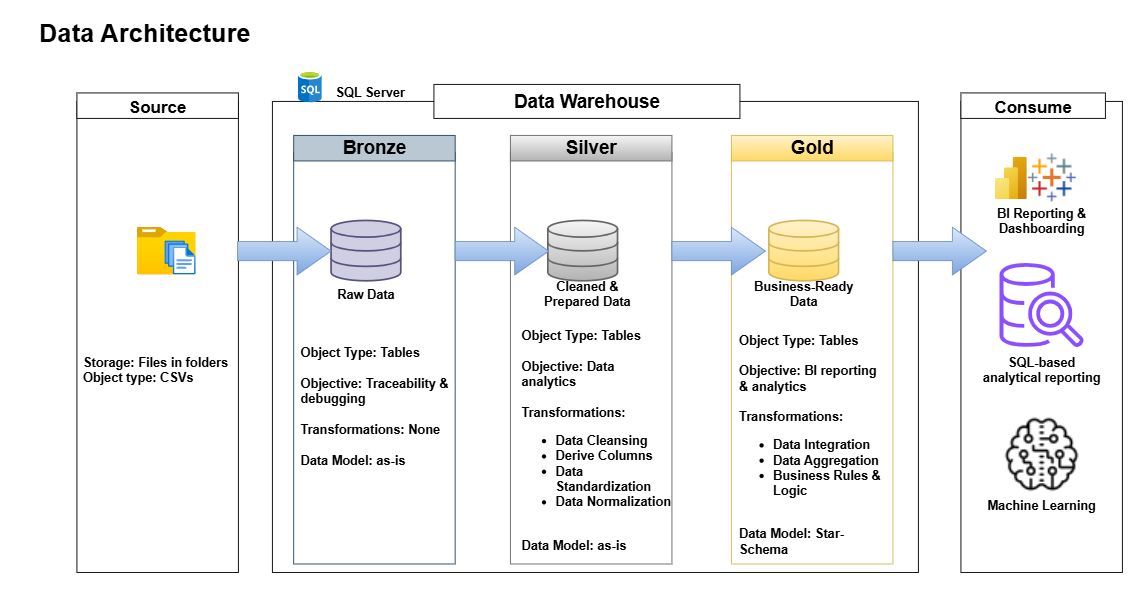

The diagram above was exported from draw.io. Its source (the exported page's mxGraphModel, read from the mxfile embedded in the PNG):
<mxGraphModel dx="1163" dy="705" grid="1" gridSize="10" guides="1" tooltips="1" connect="1" arrows="1" fold="1" page="1" pageScale="1" pageWidth="1600" pageHeight="900" math="0" shadow="0">
  <root>
    <mxCell id="0" />
    <mxCell id="1" parent="0" />
    <mxCell id="GjZ8DsotvANNjAX--JA7-1" value="Data Architecture" style="text;html=1;align=center;verticalAlign=middle;whiteSpace=wrap;rounded=0;fontStyle=1;fontSize=30;" parent="1" vertex="1">
      <mxGeometry x="50" y="20" width="300" height="30" as="geometry" />
    </mxCell>
    <mxCell id="GjZ8DsotvANNjAX--JA7-2" value="" style="rounded=0;whiteSpace=wrap;html=1;fillColor=none;" parent="1" vertex="1">
      <mxGeometry x="120" y="115.84" width="190" height="554.16" as="geometry" />
    </mxCell>
    <mxCell id="GjZ8DsotvANNjAX--JA7-3" value="Source" style="rounded=0;whiteSpace=wrap;html=1;fontStyle=1;fontSize=20;" parent="1" vertex="1">
      <mxGeometry x="120" y="105.84" width="190" height="30" as="geometry" />
    </mxCell>
    <mxCell id="GjZ8DsotvANNjAX--JA7-4" value="" style="rounded=0;whiteSpace=wrap;html=1;fillColor=none;" parent="1" vertex="1">
      <mxGeometry x="350" y="115.84" width="760" height="554.16" as="geometry" />
    </mxCell>
    <mxCell id="GjZ8DsotvANNjAX--JA7-6" value="Data Warehouse" style="rounded=0;whiteSpace=wrap;html=1;fontStyle=1;fontSize=22;" parent="1" vertex="1">
      <mxGeometry x="540" y="95.84" width="360" height="40" as="geometry" />
    </mxCell>
    <mxCell id="GjZ8DsotvANNjAX--JA7-8" value="" style="rounded=0;whiteSpace=wrap;html=1;fillColor=none;strokeColor=#23445d;" parent="1" vertex="1">
      <mxGeometry x="375" y="175.84" width="190" height="484.16" as="geometry" />
    </mxCell>
    <mxCell id="GjZ8DsotvANNjAX--JA7-9" value="Bronze" style="rounded=0;whiteSpace=wrap;html=1;fontSize=22;fillColor=#bac8d3;strokeColor=#23445d;fontStyle=1" parent="1" vertex="1">
      <mxGeometry x="375" y="155.84" width="190" height="30" as="geometry" />
    </mxCell>
    <mxCell id="GjZ8DsotvANNjAX--JA7-10" value="" style="rounded=0;whiteSpace=wrap;html=1;fillColor=none;gradientColor=#ffd966;strokeColor=#d6b656;" parent="1" vertex="1">
      <mxGeometry x="890" y="175.84" width="190" height="484.16" as="geometry" />
    </mxCell>
    <mxCell id="GjZ8DsotvANNjAX--JA7-11" value="Gold" style="rounded=0;whiteSpace=wrap;html=1;fontSize=22;fillColor=#fff2cc;gradientColor=#ffd966;strokeColor=#d6b656;fontStyle=1" parent="1" vertex="1">
      <mxGeometry x="890" y="155.84" width="190" height="30" as="geometry" />
    </mxCell>
    <mxCell id="GjZ8DsotvANNjAX--JA7-12" value="" style="rounded=0;whiteSpace=wrap;html=1;fillColor=none;gradientColor=#b3b3b3;strokeColor=#666666;" parent="1" vertex="1">
      <mxGeometry x="630" y="175.84" width="190" height="484.16" as="geometry" />
    </mxCell>
    <mxCell id="GjZ8DsotvANNjAX--JA7-13" value="Silver" style="rounded=0;whiteSpace=wrap;html=1;fontSize=22;fillColor=#f5f5f5;gradientColor=#b3b3b3;strokeColor=#666666;fontStyle=1" parent="1" vertex="1">
      <mxGeometry x="630" y="155.84" width="190" height="30" as="geometry" />
    </mxCell>
    <mxCell id="GjZ8DsotvANNjAX--JA7-15" value="" style="image;aspect=fixed;html=1;points=[];align=center;fontSize=12;image=img/lib/azure2/general/Folder_Blank.svg;" parent="1" vertex="1">
      <mxGeometry x="190.5" y="263.34" width="69" height="56.00000000000001" as="geometry" />
    </mxCell>
    <mxCell id="GjZ8DsotvANNjAX--JA7-16" value="" style="image;aspect=fixed;html=1;points=[];align=center;fontSize=12;image=img/lib/azure2/general/Files.svg;" parent="1" vertex="1">
      <mxGeometry x="222.93" y="279.34" width="36.57" height="40" as="geometry" />
    </mxCell>
    <mxCell id="GjZ8DsotvANNjAX--JA7-17" value="Storage: Files in folders&lt;div&gt;Object type: CSVs&lt;/div&gt;" style="rounded=0;whiteSpace=wrap;html=1;align=left;fontStyle=1;fontSize=15;fillColor=none;strokeColor=none;" parent="1" vertex="1">
      <mxGeometry x="125" y="383.76" width="180" height="94.16" as="geometry" />
    </mxCell>
    <mxCell id="GjZ8DsotvANNjAX--JA7-18" value="" style="html=1;verticalLabelPosition=bottom;align=center;labelBackgroundColor=#ffffff;verticalAlign=top;strokeWidth=2;strokeColor=#56517e;shadow=0;dashed=0;shape=mxgraph.ios7.icons.data;fillColor=#d0cee2;" parent="1" vertex="1">
      <mxGeometry x="419" y="255.83999999999997" width="82" height="71" as="geometry" />
    </mxCell>
    <mxCell id="GjZ8DsotvANNjAX--JA7-19" value="" style="html=1;verticalLabelPosition=bottom;align=center;labelBackgroundColor=#ffffff;verticalAlign=top;strokeWidth=2;strokeColor=#666666;shadow=0;dashed=0;shape=mxgraph.ios7.icons.data;fillColor=#f5f5f5;gradientColor=#b3b3b3;" parent="1" vertex="1">
      <mxGeometry x="674" y="255.83999999999997" width="82" height="71" as="geometry" />
    </mxCell>
    <mxCell id="GjZ8DsotvANNjAX--JA7-20" value="" style="html=1;verticalLabelPosition=bottom;align=center;labelBackgroundColor=#ffffff;verticalAlign=top;strokeWidth=2;strokeColor=#d6b656;shadow=0;dashed=0;shape=mxgraph.ios7.icons.data;fillColor=#fff2cc;gradientColor=#ffd966;" parent="1" vertex="1">
      <mxGeometry x="934" y="255.83999999999997" width="82" height="71" as="geometry" />
    </mxCell>
    <mxCell id="GjZ8DsotvANNjAX--JA7-21" value="Raw Data" style="text;html=1;align=center;verticalAlign=middle;whiteSpace=wrap;rounded=0;fontSize=15;fontStyle=1" parent="1" vertex="1">
      <mxGeometry x="425" y="326.84" width="70" height="30" as="geometry" />
    </mxCell>
    <mxCell id="GjZ8DsotvANNjAX--JA7-22" value="Cleaned &amp;amp; Prepared Data" style="text;html=1;align=center;verticalAlign=middle;whiteSpace=wrap;rounded=0;fontSize=15;fontStyle=1" parent="1" vertex="1">
      <mxGeometry x="667.5" y="326.84" width="105" height="30" as="geometry" />
    </mxCell>
    <mxCell id="GjZ8DsotvANNjAX--JA7-23" value="Business-Ready Data" style="text;html=1;align=center;verticalAlign=middle;whiteSpace=wrap;rounded=0;fontSize=15;fontStyle=1" parent="1" vertex="1">
      <mxGeometry x="911.25" y="326.84" width="127.5" height="30" as="geometry" />
    </mxCell>
    <mxCell id="GjZ8DsotvANNjAX--JA7-24" value="&lt;div&gt;&lt;br&gt;&lt;/div&gt;&lt;div&gt;Object Type: Tables&lt;/div&gt;&lt;div&gt;&lt;br&gt;&lt;/div&gt;Objective: Traceability &amp;amp; debugging&lt;div&gt;&lt;br&gt;&lt;/div&gt;&lt;div&gt;Transformations: None&lt;/div&gt;&lt;div&gt;&lt;br&gt;&lt;/div&gt;&lt;div&gt;Data Model: as-is&lt;/div&gt;&lt;div&gt;&lt;br&gt;&lt;div&gt;&lt;br&gt;&lt;/div&gt;&lt;/div&gt;" style="rounded=0;whiteSpace=wrap;html=1;align=left;fontStyle=1;fontSize=15;fillColor=none;strokeColor=none;" parent="1" vertex="1">
      <mxGeometry x="380.63" y="375.84" width="178.75" height="214.16" as="geometry" />
    </mxCell>
    <mxCell id="GjZ8DsotvANNjAX--JA7-25" value="&lt;div&gt;&lt;br&gt;&lt;/div&gt;&lt;div&gt;Object Type: Tables&lt;/div&gt;&lt;div&gt;&lt;br&gt;&lt;/div&gt;Objective: Data analytics&lt;div&gt;&lt;br&gt;&lt;/div&gt;&lt;div&gt;Transformations:&amp;nbsp;&lt;/div&gt;&lt;div&gt;&lt;ul&gt;&lt;li&gt;Data Cleansing&lt;/li&gt;&lt;li&gt;Derive Columns&lt;/li&gt;&lt;li&gt;Data Standardization&lt;/li&gt;&lt;li&gt;Data Normalization&lt;/li&gt;&lt;/ul&gt;&lt;/div&gt;&lt;div&gt;&lt;br&gt;&lt;/div&gt;&lt;div&gt;Data Model: as-is&lt;/div&gt;&lt;div&gt;&lt;br&gt;&lt;div&gt;&lt;br&gt;&lt;/div&gt;&lt;/div&gt;" style="rounded=0;whiteSpace=wrap;html=1;align=left;fontStyle=1;fontSize=15;fillColor=none;strokeColor=none;" parent="1" vertex="1">
      <mxGeometry x="640.78" y="390.84" width="178.44" height="264.16" as="geometry" />
    </mxCell>
    <mxCell id="GjZ8DsotvANNjAX--JA7-26" value="&lt;div&gt;&lt;br&gt;&lt;/div&gt;&lt;div&gt;Object Type: Tables&lt;/div&gt;&lt;div&gt;&lt;br&gt;&lt;/div&gt;Objective: BI reporting &amp;amp; analytics&lt;div&gt;&lt;br&gt;&lt;/div&gt;&lt;div&gt;Transformations:&amp;nbsp;&lt;/div&gt;&lt;div&gt;&lt;ul&gt;&lt;li&gt;Data Integration&lt;/li&gt;&lt;li&gt;Data Aggregation&lt;/li&gt;&lt;li&gt;Business Rules &amp;amp; Logic&lt;/li&gt;&lt;/ul&gt;&lt;/div&gt;&lt;div&gt;&lt;br&gt;&lt;/div&gt;&lt;div&gt;Data Model: Star-Schema&lt;/div&gt;&lt;div&gt;&lt;br&gt;&lt;div&gt;&lt;br&gt;&lt;/div&gt;&lt;/div&gt;" style="rounded=0;whiteSpace=wrap;html=1;align=left;fontStyle=1;fontSize=15;fillColor=none;strokeColor=none;" parent="1" vertex="1">
      <mxGeometry x="896.56" y="400.84" width="176.87" height="254.16" as="geometry" />
    </mxCell>
    <mxCell id="GjZ8DsotvANNjAX--JA7-27" value="" style="rounded=0;whiteSpace=wrap;html=1;fillColor=none;" parent="1" vertex="1">
      <mxGeometry x="1160" y="115.84" width="190" height="554.16" as="geometry" />
    </mxCell>
    <mxCell id="GjZ8DsotvANNjAX--JA7-28" value="Consume" style="rounded=0;whiteSpace=wrap;html=1;fontStyle=1;fontSize=20;" parent="1" vertex="1">
      <mxGeometry x="1160" y="105.84" width="170" height="30" as="geometry" />
    </mxCell>
    <mxCell id="GjZ8DsotvANNjAX--JA7-32" value="" style="image;aspect=fixed;html=1;points=[];align=center;fontSize=12;image=img/lib/azure2/analytics/Power_BI_Embedded.svg;" parent="1" vertex="1">
      <mxGeometry x="1200" y="180.84" width="37.5" height="50" as="geometry" />
    </mxCell>
    <mxCell id="GjZ8DsotvANNjAX--JA7-33" value="" style="shape=image;aspect=fixed;image=data:image/png,(base64 omitted: 1344 chars);" parent="1" vertex="1">
      <mxGeometry x="1237.5" y="175.84" width="60" height="60" as="geometry" />
    </mxCell>
    <mxCell id="GjZ8DsotvANNjAX--JA7-34" value="BI Reporting &amp;amp; Dashboarding" style="text;html=1;align=center;verticalAlign=middle;whiteSpace=wrap;rounded=0;fontStyle=1;fontSize=15;" parent="1" vertex="1">
      <mxGeometry x="1190" y="240.84" width="130" height="30" as="geometry" />
    </mxCell>
    <mxCell id="GjZ8DsotvANNjAX--JA7-35" value="" style="sketch=0;outlineConnect=0;fontColor=#232F3E;gradientColor=none;fillColor=#8C4FFF;strokeColor=none;dashed=0;verticalLabelPosition=bottom;verticalAlign=top;align=center;html=1;fontSize=12;fontStyle=0;aspect=fixed;pointerEvents=1;shape=mxgraph.aws4.redshift_query_editor_v20_light;" parent="1" vertex="1">
      <mxGeometry x="1205.5" y="305.84" width="99" height="99" as="geometry" />
    </mxCell>
    <mxCell id="GjZ8DsotvANNjAX--JA7-37" value="SQL-based analytical reporting" style="text;html=1;align=center;verticalAlign=middle;whiteSpace=wrap;rounded=0;fontStyle=1;fontSize=15;" parent="1" vertex="1">
      <mxGeometry x="1180" y="415.84" width="150" height="30" as="geometry" />
    </mxCell>
    <mxCell id="GjZ8DsotvANNjAX--JA7-38" value="" style="shape=image;aspect=fixed;image=data:image/png,(base64 omitted: 2392 chars);" parent="1" vertex="1">
      <mxGeometry x="1210" y="485.84" width="90" height="90" as="geometry" />
    </mxCell>
    <mxCell id="GjZ8DsotvANNjAX--JA7-39" value="Machine Learning" style="text;html=1;align=center;verticalAlign=middle;whiteSpace=wrap;rounded=0;fontStyle=1;fontSize=15;" parent="1" vertex="1">
      <mxGeometry x="1180" y="575.84" width="150" height="30" as="geometry" />
    </mxCell>
    <mxCell id="GjZ8DsotvANNjAX--JA7-40" value="" style="image;sketch=0;aspect=fixed;html=1;points=[];align=center;fontSize=12;image=img/lib/mscae/SQL_Database_generic.svg;" parent="1" vertex="1">
      <mxGeometry x="380" y="80" width="28" height="36.84" as="geometry" />
    </mxCell>
    <mxCell id="GjZ8DsotvANNjAX--JA7-41" value="SQL Server" style="text;html=1;align=center;verticalAlign=middle;whiteSpace=wrap;rounded=0;fontStyle=1;fontSize=15;" parent="1" vertex="1">
      <mxGeometry x="419" y="95.84" width="92" height="17.58" as="geometry" />
    </mxCell>
    <mxCell id="GjZ8DsotvANNjAX--JA7-43" value="" style="html=1;shadow=0;dashed=0;align=center;verticalAlign=middle;shape=mxgraph.arrows2.arrow;dy=0.6;dx=40;notch=0;fillColor=#dae8fc;gradientColor=#7ea6e0;strokeColor=#6c8ebf;" parent="1" vertex="1">
      <mxGeometry x="309" y="263.84" width="110" height="56.16" as="geometry" />
    </mxCell>
    <mxCell id="GjZ8DsotvANNjAX--JA7-45" value="" style="html=1;shadow=0;dashed=0;align=center;verticalAlign=middle;shape=mxgraph.arrows2.arrow;dy=0.6;dx=40;notch=0;fillColor=#dae8fc;gradientColor=#7ea6e0;strokeColor=#6c8ebf;" parent="1" vertex="1">
      <mxGeometry x="565" y="263.84" width="110" height="56.16" as="geometry" />
    </mxCell>
    <mxCell id="GjZ8DsotvANNjAX--JA7-46" value="" style="html=1;shadow=0;dashed=0;align=center;verticalAlign=middle;shape=mxgraph.arrows2.arrow;dy=0.6;dx=40;notch=0;fillColor=#dae8fc;gradientColor=#7ea6e0;strokeColor=#6c8ebf;" parent="1" vertex="1">
      <mxGeometry x="820" y="263.84" width="110" height="56.16" as="geometry" />
    </mxCell>
    <mxCell id="GjZ8DsotvANNjAX--JA7-47" value="" style="html=1;shadow=0;dashed=0;align=center;verticalAlign=middle;shape=mxgraph.arrows2.arrow;dy=0.6;dx=40;notch=0;fillColor=#dae8fc;gradientColor=#7ea6e0;strokeColor=#6c8ebf;" parent="1" vertex="1">
      <mxGeometry x="1080" y="263.84" width="110" height="56.16" as="geometry" />
    </mxCell>
  </root>
</mxGraphModel>